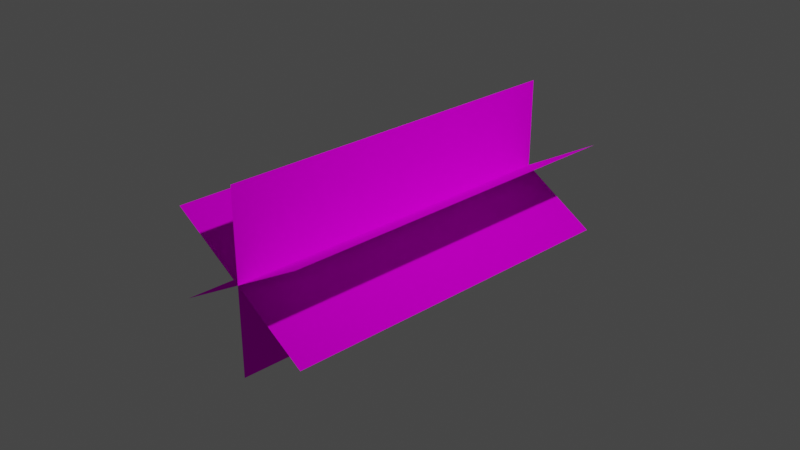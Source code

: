 # Source: beam.blend  (saved by Blender 2.80.75; exported with 4.5.12 LTS)
import bpy
from mathutils import Matrix  # noqa: F401  (used for matrix-valued properties, if any)

bpy.ops.wm.read_factory_settings(use_empty=True)
scene = bpy.context.scene
scene.name = 'Scene'

# ---- images (referenced by path relative to the original .blend; pixels are not part of the script)
import os
ASSET_DIR = os.environ.get("B2B_ASSET_DIR", "")  # directory of the original .blend (textures are referenced by path, not embedded)
HERE = os.path.dirname(os.path.abspath(__file__))  # packed textures are extracted next to this script under _unpacked/

def load_image(name, relpath, width, height, colorspace="sRGB"):
    """Load a texture the original file referenced (path relative to the .blend, or extracted next to this script)."""
    p = next((c for c in (os.path.join(HERE, relpath), os.path.join(ASSET_DIR, relpath)) if relpath and os.path.exists(c)), "")
    if p:
        img = bpy.data.images.load(p, check_existing=True)
        img.name = name
    else:  # same state as the original file: an image datablock whose file is absent (Cycles renders it pink)
        img = bpy.data.images.new(name, width, height)
        img.source = "FILE"
        img.filepath = "//" + (relpath or name)
    img.colorspace_settings.name = colorspace
    return img
img_beam_dds = load_image('beam.dds', 'beam.dds', 1024, 1024, 'sRGB')
img_beam_dds_001 = load_image('beam.dds.001', 'beam.dds', 1024, 1024, 'sRGB')
img_beam_dds_002 = load_image('beam.dds.002', 'beam.dds', 1024, 1024, 'sRGB')

# ---- materials (node trees are filled in below, after node groups)
mat_red_aura = bpy.data.materials.new('red_aura')
mat_red_aura.use_transparent_shadow = False
mat_red_aura_003 = bpy.data.materials.new('red_aura.003')
mat_red_aura_003.use_transparent_shadow = False
mat_red_aura_004 = bpy.data.materials.new('red_aura.004')
mat_red_aura_004.use_transparent_shadow = False

# ---- material node trees
mat_red_aura.use_nodes = True; mat_red_aura.node_tree.nodes.clear()
_N = mat_red_aura.node_tree.nodes; _L = mat_red_aura.node_tree.links
n0 = _N.new('ShaderNodeOutputMaterial'); n0.name = 'Material Output'; n0.location = (300, 300)
n1 = _N.new('ShaderNodeBsdfPrincipled'); n1.name = 'Principled BSDF'; n1.location = (10, 300)
n1.distribution = 'GGX'
n1.subsurface_method = 'BURLEY'
n1.inputs[3].default_value = 1.45
n1.inputs[13].default_value = 0.0
n1.inputs[27].default_value = (0.0, 0.0, 0.0, 1.0)
n1.inputs[28].default_value = 1.0
n2 = _N.new('ShaderNodeTexImage'); n2.name = 'Image Texture'; n2.location = (-280, 280)
n2.image = img_beam_dds
_L.new(n1.outputs[0], n0.inputs[0])
_L.new(n2.outputs[0], n1.inputs[0])
n0.is_active_output = True
mat_red_aura_003.use_nodes = True; mat_red_aura_003.node_tree.nodes.clear()
_N = mat_red_aura_003.node_tree.nodes; _L = mat_red_aura_003.node_tree.links
n0 = _N.new('ShaderNodeOutputMaterial'); n0.name = 'Material Output'; n0.location = (300, 300)
n1 = _N.new('ShaderNodeBsdfPrincipled'); n1.name = 'Principled BSDF'; n1.location = (10, 300)
n1.distribution = 'GGX'
n1.subsurface_method = 'BURLEY'
n1.inputs[3].default_value = 1.45
n1.inputs[13].default_value = 0.0
n1.inputs[27].default_value = (0.0, 0.0, 0.0, 1.0)
n1.inputs[28].default_value = 1.0
n2 = _N.new('ShaderNodeTexImage'); n2.name = 'Image Texture'; n2.location = (-280, 280)
n2.image = img_beam_dds_001
_L.new(n1.outputs[0], n0.inputs[0])
_L.new(n2.outputs[0], n1.inputs[0])
n0.is_active_output = True
mat_red_aura_004.use_nodes = True; mat_red_aura_004.node_tree.nodes.clear()
_N = mat_red_aura_004.node_tree.nodes; _L = mat_red_aura_004.node_tree.links
n0 = _N.new('ShaderNodeOutputMaterial'); n0.name = 'Material Output'; n0.location = (300, 300)
n1 = _N.new('ShaderNodeBsdfPrincipled'); n1.name = 'Principled BSDF'; n1.location = (10, 300)
n1.distribution = 'GGX'
n1.subsurface_method = 'BURLEY'
n1.inputs[3].default_value = 1.45
n1.inputs[13].default_value = 0.0
n1.inputs[27].default_value = (0.0, 0.0, 0.0, 1.0)
n1.inputs[28].default_value = 1.0
n2 = _N.new('ShaderNodeTexImage'); n2.name = 'Image Texture'; n2.location = (-280, 280)
n2.image = img_beam_dds_002
_L.new(n1.outputs[0], n0.inputs[0])
_L.new(n2.outputs[0], n1.inputs[0])
n0.is_active_output = True

# ---- world
world_world = bpy.data.worlds.new('World'); scene.world = world_world
world_world.use_nodes = True; world_world.node_tree.nodes.clear()
_N = world_world.node_tree.nodes; _L = world_world.node_tree.links
n0 = _N.new('ShaderNodeOutputWorld'); n0.name = 'World Output'; n0.location = (300, 300)
n1 = _N.new('ShaderNodeBackground'); n1.name = 'Background'; n1.location = (10, 300)
n1.inputs[0].default_value = (0.05088, 0.05088, 0.05088, 1.0)
_L.new(n1.outputs[0], n0.inputs[0])
n0.is_active_output = True
world_world.color = (0.05088, 0.05088, 0.05088)
world_world.use_sun_shadow = False
world_world.sun_shadow_jitter_overblur = 0.0

# ---- cameras
cam_camera = bpy.data.cameras.new('Camera')
cam_camera.clip_end = 100.0
cam_camera.ortho_scale = 7.314

# ---- lights
light_light = bpy.data.lights.new('Light', 'POINT')
light_light.transmission_factor = 0.0
light_light.energy = 1000.0
light_light.shadow_soft_size = 0.1
light_light.shadow_maximum_resolution = 0.006
light_light.use_absolute_resolution = True

# ---- meshes
me_plane = bpy.data.meshes.new('Plane')
me_plane.from_pydata([(-1.0, -1.0, 0.0), (1.0, -1.0, 0.0), (-1.0, 1.0, 0.0), (1.0, 1.0, 0.0)], [], [(1, 2, 0), (1, 3, 2)])
_uv = me_plane.uv_layers.new(name='UVMap')
_uv.uv.foreach_set('vector', [0.006224, 0.006224, 0.9938, 0.9938, 0.006224, 0.9938, 0.006224, 0.006224, 0.9938, 0.006224, 0.9938, 0.9938])
me_plane.materials.append(mat_red_aura)
me_plane.use_remesh_preserve_volume = False
me_plane.use_remesh_preserve_attributes = False
me_plane.use_mirror_vertex_groups = False
me_plane.update()
me_plane_003 = bpy.data.meshes.new('Plane.003')
me_plane_003.from_pydata([(-1.0, -1.0, 0.0), (1.0, -1.0, 0.0), (-1.0, 1.0, 0.0), (1.0, 1.0, 0.0)], [], [(1, 2, 0), (1, 3, 2)])
_uv = me_plane_003.uv_layers.new(name='UVMap')
_uv.uv.foreach_set('vector', [0.006224, 0.006224, 0.9938, 0.9938, 0.006224, 0.9938, 0.006224, 0.006224, 0.9938, 0.006224, 0.9938, 0.9938])
me_plane_003.materials.append(mat_red_aura_003)
me_plane_003.use_remesh_preserve_volume = False
me_plane_003.use_remesh_preserve_attributes = False
me_plane_003.use_mirror_vertex_groups = False
me_plane_003.update()
me_plane_004 = bpy.data.meshes.new('Plane.004')
me_plane_004.from_pydata([(-1.0, -1.0, 0.0), (1.0, -1.0, 0.0), (-1.0, 1.0, 0.0), (1.0, 1.0, 0.0)], [], [(1, 2, 0), (1, 3, 2)])
_uv = me_plane_004.uv_layers.new(name='UVMap')
_uv.uv.foreach_set('vector', [0.006224, 0.006224, 0.9938, 0.9938, 0.006224, 0.9938, 0.006224, 0.006224, 0.9938, 0.006224, 0.9938, 0.9938])
me_plane_004.materials.append(mat_red_aura_004)
me_plane_004.use_remesh_preserve_volume = False
me_plane_004.use_remesh_preserve_attributes = False
me_plane_004.use_mirror_vertex_groups = False
me_plane_004.update()

# ---- objects
ob_plane = bpy.data.objects.new('Plane', me_plane)
ob_light = bpy.data.objects.new('Light', light_light)
ob_camera = bpy.data.objects.new('Camera', cam_camera)
ob_plane_001 = bpy.data.objects.new('Plane.001', me_plane_003)
ob_plane_002 = bpy.data.objects.new('Plane.002', me_plane_004)

# ---- transforms, parenting, visibility, modifiers, constraints
ob_plane.location = (0.0, 0.0, 0.0)
ob_plane.rotation_euler = (0.0, -0.5236, 0.0)
ob_plane.scale = (1.0, 2.0, 2.0)
ob_plane.lineart.crease_threshold = 0.0
ob_light.location = (4.076, 1.005, 5.904)
ob_light.rotation_euler = (0.6503, 0.05522, 1.866)
ob_light.lock_rotations_4d = False
ob_light.empty_display_type = 'ARROWS'
ob_light.color = (0.0, 0.0, 0.0, 0.0)
ob_light.lineart.crease_threshold = 0.0
ob_camera.location = (7.359, -6.926, 4.958)
ob_camera.rotation_euler = (1.109, 0.0, 0.8149)
ob_camera.lock_rotations_4d = False
ob_camera.empty_display_type = 'ARROWS'
ob_camera.color = (0.0, 0.0, 0.0, 0.0)
ob_camera.display_type = 'WIRE'
ob_camera.lineart.crease_threshold = 0.0
ob_plane_001.location = (0.0, 0.0, 0.0)
ob_plane_001.rotation_euler = (0.0, 1.571, 0.0)
ob_plane_001.scale = (1.0, 2.0, 2.0)
ob_plane_001.lineart.crease_threshold = 0.0
ob_plane_002.location = (0.0, 0.0, 0.0)
ob_plane_002.rotation_euler = (0.0, 0.5236, 0.0)
ob_plane_002.scale = (1.0, 2.0, 2.0)
ob_plane_002.lineart.crease_threshold = 0.0

# ---- collection membership
scene.collection.objects.link(ob_plane)
scene.collection.objects.link(ob_light)
scene.collection.objects.link(ob_camera)
scene.collection.objects.link(ob_plane_001)
scene.collection.objects.link(ob_plane_002)

# ---- scene / render settings (as saved in the file)
scene.camera = ob_camera
scene.frame_start = 1; scene.frame_end = 250; scene.frame_set(190)
scene.render.engine = 'BLENDER_EEVEE_NEXT'
scene.cycles.use_denoising = False
scene.cycles.samples = 128
scene.cycles.sampling_pattern = 'TABULATED_SOBOL'
scene.cycles.use_adaptive_sampling = False
scene.cycles.use_light_tree = False
scene.view_settings.view_transform = 'Filmic'
bpy.context.view_layer.update()
